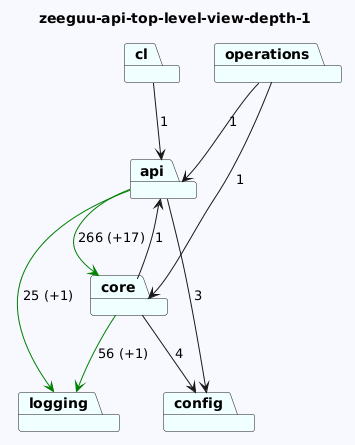

The diagram above was rendered by PlantUML. Its source (embedded in the PNG):
@startuml
skinparam backgroundColor GhostWhite
title zeeguu-api-top-level-view-depth-1
package "logging" #Azure
package "cl" #Azure
package "api" #Azure
package "core" #Azure
package "operations" #Azure
package "config" #Azure

"cl"-->"api"  : 1
"api"-->"logging" #Green : 25 (+1)
"api"-->"config"  : 3
"api"-->"core" #Green : 266 (+17)
"core"-->"logging" #Green : 56 (+1)
"core"-->"config"  : 4
"core"-->"api"  : 1
"operations"-->"api"  : 1
"operations"-->"core"  : 1
@enduml